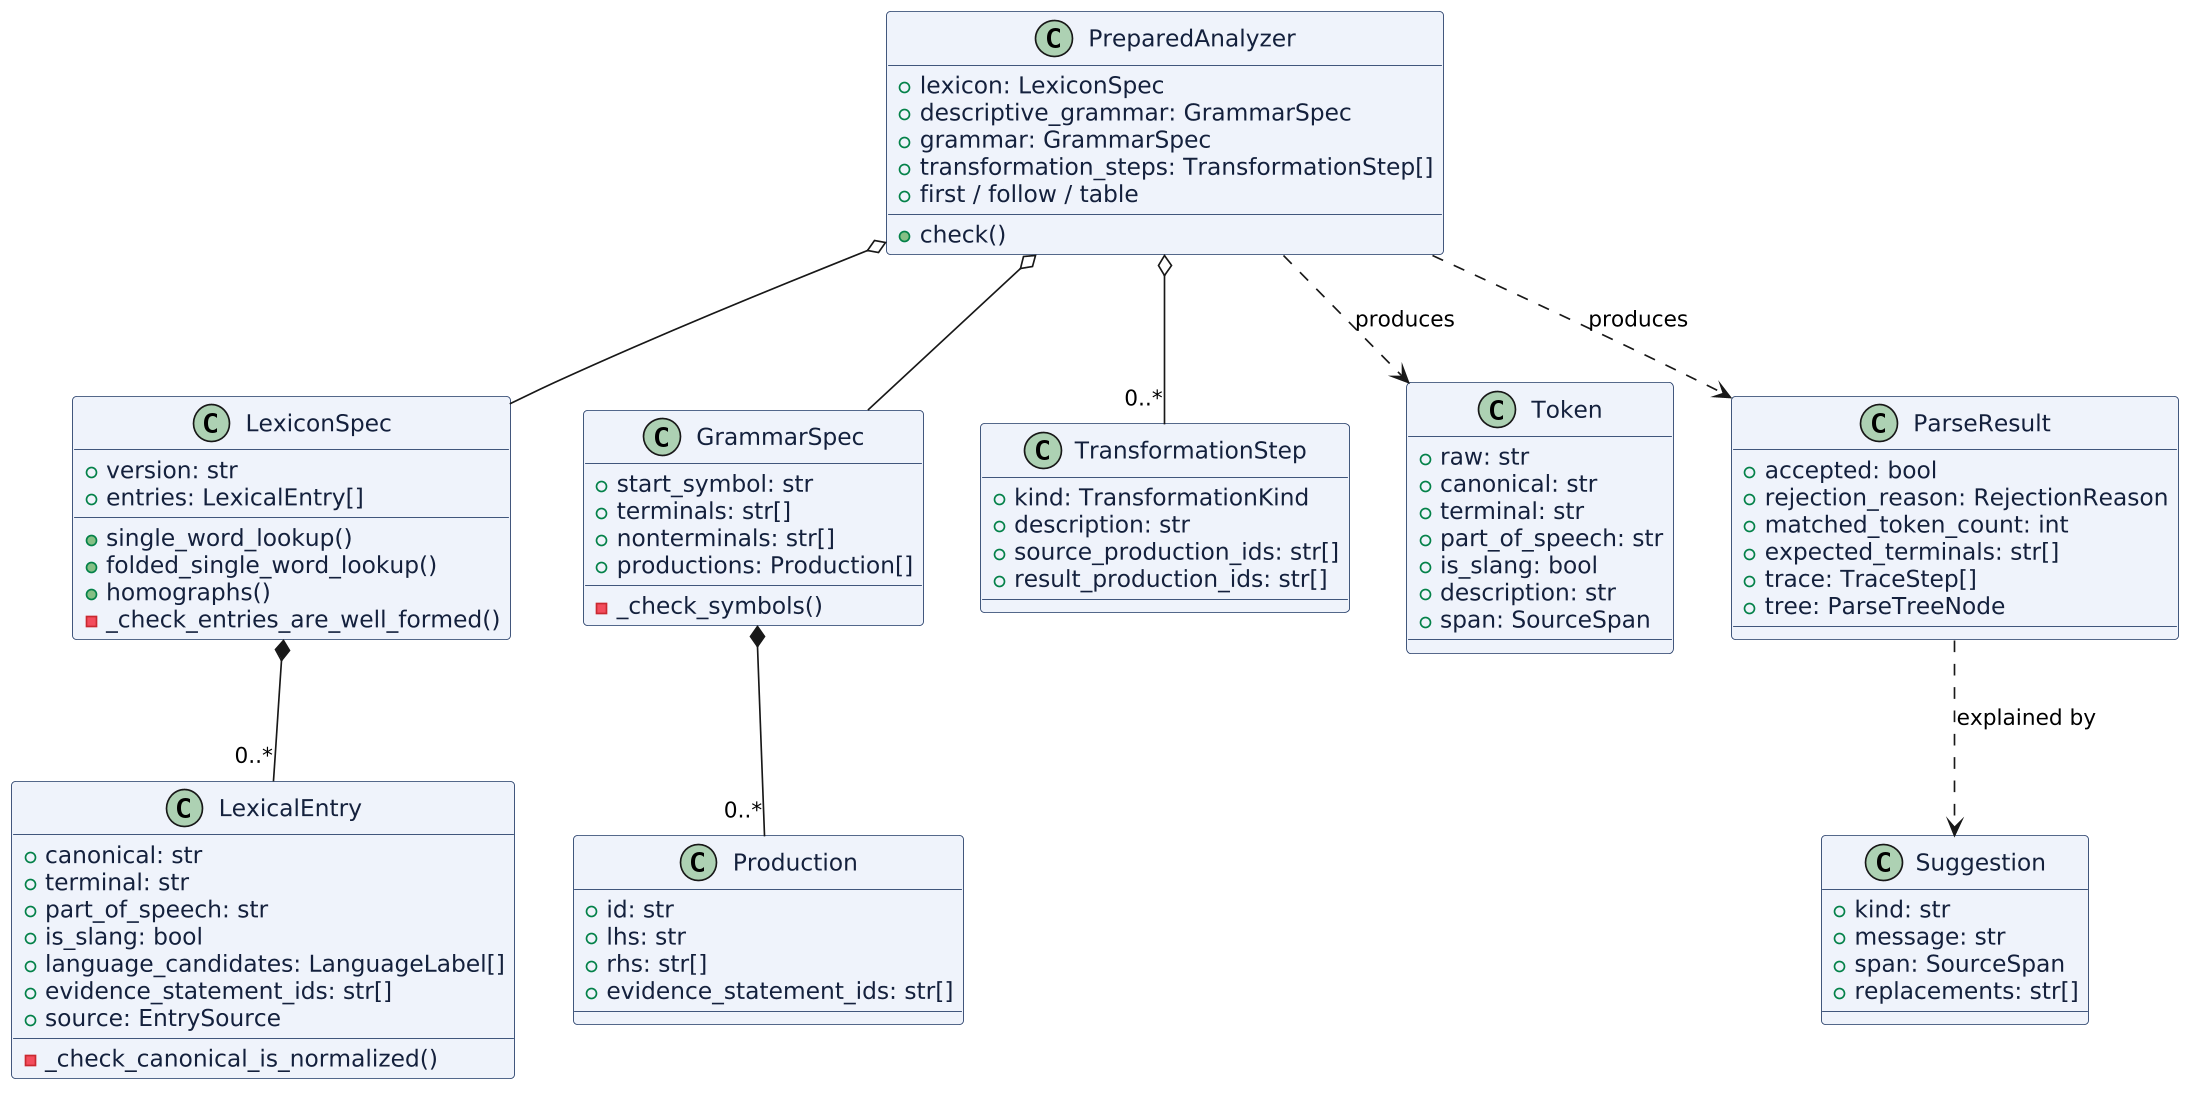

The diagram above was rendered by PlantUML. Its source (embedded in the PNG):
@startuml
skinparam dpi 160
skinparam backgroundColor transparent
skinparam defaultFontName Helvetica
skinparam shadowing false
skinparam class {
  BorderColor #1F3864
  BackgroundColor #EEF2FA
  FontColor #14213D
  AttributeFontColor #14213D
}

class LexiconSpec {
  +version: str
  +entries: LexicalEntry[]
  +single_word_lookup()
  +folded_single_word_lookup()
  +homographs()
  -_check_entries_are_well_formed()
}

class LexicalEntry {
  +canonical: str
  +terminal: str
  +part_of_speech: str
  +is_slang: bool
  +language_candidates: LanguageLabel[]
  +evidence_statement_ids: str[]
  +source: EntrySource
  -_check_canonical_is_normalized()
}

class GrammarSpec {
  +start_symbol: str
  +terminals: str[]
  +nonterminals: str[]
  +productions: Production[]
  -_check_symbols()
}

class Production {
  +id: str
  +lhs: str
  +rhs: str[]
  +evidence_statement_ids: str[]
}

class TransformationStep {
  +kind: TransformationKind
  +description: str
  +source_production_ids: str[]
  +result_production_ids: str[]
}

class PreparedAnalyzer {
  +lexicon: LexiconSpec
  +descriptive_grammar: GrammarSpec
  +grammar: GrammarSpec
  +transformation_steps: TransformationStep[]
  +first / follow / table
  +check()
}

class Token {
  +raw: str
  +canonical: str
  +terminal: str
  +part_of_speech: str
  +is_slang: bool
  +description: str
  +span: SourceSpan
}

class ParseResult {
  +accepted: bool
  +rejection_reason: RejectionReason
  +matched_token_count: int
  +expected_terminals: str[]
  +trace: TraceStep[]
  +tree: ParseTreeNode
}

class Suggestion {
  +kind: str
  +message: str
  +span: SourceSpan
  +replacements: str[]
}

LexiconSpec *-- "0..*" LexicalEntry
GrammarSpec *-- "0..*" Production
PreparedAnalyzer o-- LexiconSpec
PreparedAnalyzer o-- GrammarSpec
PreparedAnalyzer o-- "0..*" TransformationStep
PreparedAnalyzer ..> Token : produces
PreparedAnalyzer ..> ParseResult : produces
ParseResult ..> Suggestion : explained by
@enduml